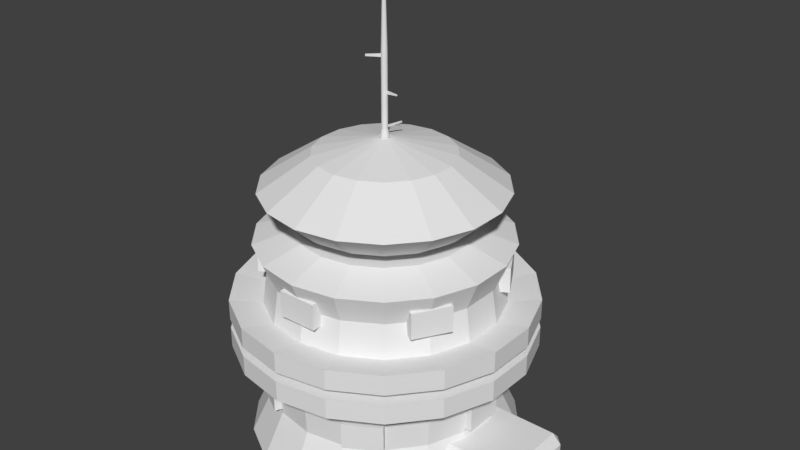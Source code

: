 # Source: base.blend  (saved by Blender 2.77.0; exported with 4.5.12 LTS)
import bpy
from mathutils import Matrix  # noqa: F401  (used for matrix-valued properties, if any)

bpy.ops.wm.read_factory_settings(use_empty=True)
scene = bpy.context.scene
scene.name = 'Scene'

# ---- collections
col_collection_1 = bpy.data.collections.new('Collection 1'); scene.collection.children.link(col_collection_1)

# ---- world
world_world = bpy.data.worlds.new('World'); scene.world = world_world
world_world.color = (0.05088, 0.05088, 0.05088)
world_world.use_sun_shadow = False
world_world.sun_shadow_jitter_overblur = 0.0
world_world.cycles.sampling_method = 'MANUAL'

# ---- meshes
me_cube_002 = bpy.data.meshes.new('Cube.002')
me_cube_002.from_pydata([(0.4663, 0.09853, 0.02368), (0.4663, 0.09853, 0.1055), (0.4663, -0.09853, 0.1055), (0.4663, -0.09853, 0.02368), (0.1058, -0.3355, 0.02368), (-0.01633, -0.3571, 0.02368), (-0.1384, -0.3355, 0.02368), (-0.2458, -0.2735, 0.02368), (-0.3255, -0.1785, 0.02368), (-0.368, -0.062, 0.02368), (-0.368, 0.062, 0.02368), (-0.3255, 0.1785, 0.02368), (-0.2458, 0.2735, 0.02368), (-0.1384, 0.3355, 0.02368), (-0.01633, 0.3571, 0.02368), (0.1058, 0.3355, 0.02368), (0.2132, 0.2735, 0.02368), (0.2929, 0.1785, 0.02368), (0.2933, 0.1773, 0.02368), (0.3134, 0.1223, 0.02368), (0.4426, 0.1223, 0.02368), (0.4426, -0.1223, 0.02368), (0.3134, -0.1223, 0.02368), (0.2933, -0.1773, 0.02368), (0.2929, -0.1785, 0.02368), (0.2132, -0.2735, 0.02368), (0.4426, 0.1223, 0.1055), (0.4426, 0.09853, 0.1292), (0.4426, -0.09853, 0.1292), (0.4426, -0.1223, 0.1055), (0.1773, -0.2308, 0.143), (0.08672, -0.2831, 0.143), (-0.01633, -0.3013, 0.143), (-0.1194, -0.2831, 0.143), (-0.21, -0.2308, 0.143), (-0.2773, -0.1507, 0.143), (-0.3131, -0.05232, 0.143), (-0.3131, 0.05232, 0.143), (-0.2773, 0.1507, 0.143), (-0.21, 0.2308, 0.143), (-0.1194, 0.2831, 0.143), (-0.01633, 0.3013, 0.143), (0.08672, 0.2831, 0.143), (0.1773, 0.2308, 0.143), (0.2446, 0.1507, 0.143), (0.2733, 0.1223, 0.1055), (0.2733, -0.1223, 0.1055), (0.2446, -0.1507, 0.143), (0.2703, 0.09853, 0.1292), (0.2867, 0.05344, 0.1292), (0.2867, -0.05344, 0.1292), (0.2703, -0.09853, 0.1292), (0.08765, -0.2833, 0.1532), (0.1832, -0.2378, 0.304), (0.1789, -0.235, 0.2214), (0.177, -0.2317, 0.1532), (0.08955, -0.2866, 0.2214), (0.08984, -0.2917, 0.304), (-0.01633, -0.3104, 0.304), (-0.1225, -0.2917, 0.304), (-0.1203, -0.2833, 0.1532), (-0.2159, -0.2378, 0.304), (-0.2852, -0.1552, 0.304), (-0.322, -0.05391, 0.304), (-0.3136, -0.05158, 0.1532), (-0.322, 0.05391, 0.304), (-0.2852, 0.1552, 0.304), (-0.2159, 0.2378, 0.304), (-0.2096, 0.2317, 0.1532), (-0.1225, 0.2917, 0.304), (-0.01633, 0.3104, 0.304), (0.08984, 0.2917, 0.304), (0.177, 0.2317, 0.1532), (0.1832, 0.2378, 0.304), (0.2525, 0.1552, 0.304), (0.2525, -0.1552, 0.304), (0.2804, 0.05232, 0.143), (0.2804, -0.05232, 0.143), (0.2375, -0.3025, 0.2898), (0.1187, -0.3711, 0.2898), (-0.01633, -0.3949, 0.2898), (-0.1514, -0.3711, 0.2898), (-0.1222, -0.2866, 0.2214), (-0.2096, -0.2317, 0.1532), (-0.2116, -0.235, 0.2214), (-0.2702, -0.3025, 0.2898), (-0.3583, -0.1974, 0.2898), (-0.4052, -0.06857, 0.2898), (-0.3174, -0.05158, 0.2214), (-0.3136, 0.05158, 0.1532), (-0.3174, 0.05158, 0.2214), (-0.4052, 0.06857, 0.2898), (-0.3583, 0.1974, 0.2898), (-0.2702, 0.3025, 0.2898), (-0.2116, 0.235, 0.2214), (-0.1203, 0.2833, 0.1532), (-0.1222, 0.2866, 0.2214), (-0.1514, 0.3711, 0.2898), (-0.01633, 0.3949, 0.2898), (0.1187, 0.3711, 0.2898), (0.08955, 0.2866, 0.2214), (0.1789, 0.235, 0.2214), (0.08765, 0.2833, 0.1532), (0.2375, 0.3025, 0.2898), (0.3256, 0.1974, 0.2898), (0.2894, 0.05391, 0.304), (0.2894, -0.05391, 0.304), (0.3256, -0.1974, 0.2898), (0.281, -0.05158, 0.1532), (0.2375, -0.3025, 0.3437), (0.1187, -0.3711, 0.3437), (-0.01633, -0.3949, 0.3437), (-0.1514, -0.3711, 0.3437), (-0.13, -0.3001, 0.1532), (-0.2194, -0.2485, 0.1532), (-0.13, -0.3001, 0.2214), (-0.2702, -0.3025, 0.3437), (-0.3583, -0.1974, 0.3437), (-0.4052, -0.06857, 0.3437), (-0.3331, -0.05158, 0.2214), (-0.3331, -0.05158, 0.1532), (-0.3331, 0.05158, 0.1532), (-0.4052, 0.06857, 0.3437), (-0.3583, 0.1974, 0.3437), (-0.2702, 0.3025, 0.3437), (-0.2194, 0.2485, 0.2214), (-0.2194, 0.2485, 0.1532), (-0.13, 0.3001, 0.1532), (-0.1514, 0.3711, 0.3437), (-0.01633, 0.3949, 0.3437), (0.1187, 0.3711, 0.3437), (0.1867, 0.2485, 0.1532), (0.1867, 0.2485, 0.2214), (0.09736, 0.3001, 0.1532), (0.3725, 0.06857, 0.2898), (0.2375, 0.3025, 0.3437), (0.3256, 0.1974, 0.3437), (0.2848, 0.05158, 0.2214), (0.2848, -0.05158, 0.2214), (0.3725, -0.06857, 0.2898), (0.3256, -0.1974, 0.3437), (0.281, 0.05158, 0.1532), (0.2132, -0.2735, 0.3449), (0.1058, -0.3355, 0.3449), (-0.01633, -0.3571, 0.3449), (-0.1385, -0.3355, 0.3449), (-0.2194, -0.2485, 0.2214), (-0.2458, -0.2735, 0.3449), (-0.3256, -0.1785, 0.3449), (-0.368, -0.062, 0.3449), (-0.3331, 0.05158, 0.2214), (-0.368, 0.062, 0.3449), (-0.3256, 0.1785, 0.3449), (-0.2458, 0.2735, 0.3449), (-0.13, 0.3001, 0.2214), (-0.1385, 0.3355, 0.3449), (-0.01633, 0.3571, 0.3449), (0.1058, 0.3355, 0.3449), (0.09736, 0.3001, 0.2214), (0.3725, 0.06857, 0.3437), (0.2132, 0.2735, 0.3449), (0.2929, 0.1785, 0.3449), (0.3725, -0.06857, 0.3437), (0.2929, -0.1785, 0.3449), (0.3004, 0.05158, 0.1532), (0.3004, -0.05158, 0.1532), (0.3004, -0.05158, 0.2214), (0.2132, -0.2735, 0.3682), (0.1058, -0.3355, 0.3682), (-0.01633, -0.3571, 0.3682), (-0.1385, -0.3355, 0.3682), (-0.2458, -0.2735, 0.3682), (-0.3256, -0.1785, 0.3682), (-0.368, -0.062, 0.3682), (-0.368, 0.062, 0.3682), (-0.3256, 0.1785, 0.3682), (-0.2458, 0.2735, 0.3682), (-0.1385, 0.3355, 0.3682), (-0.01633, 0.3571, 0.3682), (0.1058, 0.3355, 0.3682), (0.3353, 0.062, 0.3449), (0.2132, 0.2735, 0.3682), (0.2929, 0.1785, 0.3682), (0.3004, 0.05158, 0.2214), (0.3353, -0.062, 0.3449), (0.2929, -0.1785, 0.3682), (0.2375, -0.3025, 0.3694), (0.1187, -0.3711, 0.3694), (-0.01633, -0.3949, 0.3694), (-0.1514, -0.3711, 0.3694), (-0.2702, -0.3025, 0.3694), (-0.3583, -0.1974, 0.3694), (-0.4052, -0.06857, 0.3694), (-0.4052, 0.06857, 0.3694), (-0.3583, 0.1974, 0.3694), (-0.2702, 0.3025, 0.3694), (-0.1514, 0.3711, 0.3694), (-0.01633, 0.3949, 0.3694), (0.1187, 0.3711, 0.3694), (0.3353, 0.062, 0.3682), (0.2375, 0.3025, 0.3694), (0.3256, 0.1974, 0.3694), (0.3353, -0.062, 0.3682), (0.3256, -0.1974, 0.3694), (0.2375, -0.3025, 0.4234), (0.1187, -0.3711, 0.4234), (-0.01633, -0.3949, 0.4234), (-0.1514, -0.3711, 0.4234), (-0.2702, -0.3025, 0.4234), (-0.3583, -0.1974, 0.4234), (-0.4052, -0.06857, 0.4234), (-0.4052, 0.06857, 0.4234), (-0.3583, 0.1974, 0.4234), (-0.2702, 0.3025, 0.4234), (-0.1514, 0.3711, 0.4234), (-0.01633, 0.3949, 0.4234), (0.1187, 0.3711, 0.4234), (0.3725, 0.06857, 0.3694), (0.2375, 0.3025, 0.4234), (0.3256, 0.1974, 0.4234), (0.3725, -0.06857, 0.3694), (0.3256, -0.1974, 0.4234), (0.1832, -0.2378, 0.4091), (0.08984, -0.2917, 0.4091), (-0.01633, -0.3104, 0.4091), (-0.1225, -0.2917, 0.4091), (-0.2159, -0.2378, 0.4091), (-0.2852, -0.1552, 0.4091), (-0.322, -0.05391, 0.4091), (-0.322, 0.05391, 0.4091), (-0.2852, 0.1552, 0.4091), (-0.2159, 0.2378, 0.4091), (-0.1225, 0.2917, 0.4091), (-0.01633, 0.3104, 0.4091), (0.08984, 0.2917, 0.4091), (0.3725, 0.06857, 0.4234), (0.1832, 0.2378, 0.4091), (0.2525, 0.1552, 0.4091), (0.3725, -0.06857, 0.4234), (0.2525, -0.1552, 0.4091), (0.1747, -0.2276, 0.4965), (0.08529, -0.2792, 0.4965), (0.03525, -0.2927, 0.4659), (-0.06791, -0.2927, 0.4659), (-0.244, -0.191, 0.4659), (-0.2956, -0.1017, 0.4659), (-0.2956, 0.1017, 0.4659), (-0.244, 0.191, 0.4659), (-0.06791, 0.2927, 0.4659), (0.03525, 0.2927, 0.4659), (0.2894, 0.05391, 0.4091), (0.2114, 0.191, 0.4659), (0.2894, -0.05391, 0.4091), (0.2114, -0.191, 0.4659), (0.1959, -0.253, 0.5735), (0.09661, -0.3103, 0.5735), (-0.01633, -0.3018, 0.4659), (-0.118, -0.2792, 0.4965), (-0.2073, -0.2276, 0.4965), (-0.2777, -0.1509, 0.4659), (-0.3089, -0.05159, 0.4965), (-0.3089, 0.05159, 0.4965), (-0.2777, 0.1509, 0.4659), (-0.2073, 0.2276, 0.4965), (-0.118, 0.2792, 0.4965), (-0.01633, 0.3018, 0.4659), (0.08529, 0.2792, 0.4965), (0.1747, 0.2276, 0.4965), (0.2629, 0.1017, 0.4659), (0.245, 0.1509, 0.4659), (0.2629, -0.1017, 0.4659), (0.245, -0.1509, 0.4659), (0.2073, -0.1887, 0.4965), (0.2213, -0.1968, 0.5341), (0.132, -0.1767, 0.606), (0.06258, -0.2168, 0.606), (0.03525, -0.3042, 0.5341), (0.03525, -0.288, 0.4965), (-0.06791, -0.3167, 0.4659), (0.03525, -0.3167, 0.4659), (-0.1293, -0.3103, 0.5735), (-0.2286, -0.253, 0.5735), (-0.06791, -0.288, 0.4965), (-0.3164, -0.1137, 0.4659), (-0.2648, -0.203, 0.4659), (-0.24, -0.1887, 0.4965), (-0.3415, -0.05734, 0.5735), (-0.3415, 0.05734, 0.5735), (-0.2916, -0.09934, 0.4965), (-0.2648, 0.203, 0.4659), (-0.3164, 0.1137, 0.4659), (-0.2916, 0.09934, 0.4965), (-0.2286, 0.253, 0.5735), (-0.1293, 0.3103, 0.5735), (-0.24, 0.1887, 0.4965), (-0.06791, 0.3167, 0.4659), (0.03525, 0.3167, 0.4659), (-0.06791, 0.288, 0.4965), (0.09661, 0.3103, 0.5735), (0.1959, 0.253, 0.5735), (0.03525, 0.288, 0.4965), (0.2763, 0.05159, 0.4965), (0.2763, -0.05159, 0.4965), (0.2322, 0.203, 0.4659), (0.2837, 0.1137, 0.4659), (0.2073, 0.1887, 0.4965), (0.2837, -0.1137, 0.4659), (0.2322, -0.203, 0.4659), (0.2697, -0.1651, 0.5735), (-0.01633, -0.3302, 0.5735), (-0.01633, -0.2307, 0.606), (0.1835, -0.1154, 0.606), (0.03286, -0.05863, 0.5874), (0.009846, -0.07192, 0.5874), (0.03525, -0.3167, 0.5341), (-0.06791, -0.3167, 0.5341), (-0.06791, -0.3042, 0.5341), (-0.09523, -0.2168, 0.606), (-0.1646, -0.1767, 0.606), (-0.254, -0.1968, 0.5341), (-0.2648, -0.203, 0.5341), (-0.3164, -0.1137, 0.5341), (-0.3056, -0.1074, 0.5341), (-0.2435, -0.04006, 0.606), (-0.2435, 0.04006, 0.606), (-0.3056, 0.1074, 0.5341), (-0.3164, 0.1137, 0.5341), (-0.2648, 0.203, 0.5341), (-0.254, 0.1968, 0.5341), (-0.1646, 0.1767, 0.606), (-0.09523, 0.2168, 0.606), (-0.06791, 0.3042, 0.5341), (-0.06791, 0.3167, 0.5341), (0.03525, 0.3167, 0.5341), (0.03525, 0.3042, 0.5341), (0.06258, 0.2168, 0.606), (0.132, 0.1767, 0.606), (0.2213, 0.1968, 0.5341), (0.3089, 0.05734, 0.5735), (0.3089, -0.05734, 0.5735), (0.2589, 0.09934, 0.4965), (0.2322, 0.203, 0.5341), (0.2837, 0.1137, 0.5341), (0.2589, -0.09934, 0.4965), (0.2837, -0.1137, 0.5341), (0.2322, -0.203, 0.5341), (0.255, -0.1566, 0.5341), (-0.01633, -0.07653, 0.5874), (0.2109, -0.04006, 0.606), (0.04995, -0.03827, 0.5874), (0.009846, 0.07191, 0.5874), (-0.01633, 0.07653, 0.5874), (-0.0425, 0.07191, 0.5874), (-0.06552, 0.05863, 0.5874), (-0.08261, 0.03827, 0.5874), (-0.0917, 0.01329, 0.5874), (-0.0917, -0.01329, 0.5874), (-0.08261, -0.03827, 0.5874), (-0.06552, -0.05863, 0.5874), (-0.0425, -0.07192, 0.5874), (0.05904, -0.01329, 0.5874), (0.05904, 0.01329, 0.5874), (0.04995, 0.03827, 0.5874), (0.03286, 0.05863, 0.5874), (-0.01633, -0.3133, 0.5341), (-0.3023, -0.1651, 0.5735), (-0.2161, -0.1154, 0.606), (-0.2876, -0.1566, 0.5341), (-0.3023, 0.1651, 0.5735), (-0.2161, 0.1154, 0.606), (-0.2876, 0.1566, 0.5341), (-0.01633, 0.3302, 0.5735), (-0.01633, 0.2307, 0.606), (-0.01633, 0.3133, 0.5341), (0.2697, 0.1651, 0.5735), (0.1835, 0.1154, 0.606), (0.2729, 0.1074, 0.5341), (0.2109, 0.04006, 0.606), (0.2729, -0.1074, 0.5341), (0.255, 0.1566, 0.5341), (0.09736, -0.3001, 0.1532), (0.09736, -0.3001, 0.2214), (0.1867, -0.2485, 0.1532), (0.1867, -0.2485, 0.2214), (0.03286, -0.05863, 0.6296), (0.009846, -0.07192, 0.6296), (0.04995, -0.03827, 0.6296), (-0.0425, 0.07191, 0.6296), (-0.06552, 0.05863, 0.6296), (-0.0917, 0.01329, 0.6296), (-0.0917, -0.01329, 0.6296), (-0.06552, -0.05863, 0.6296), (-0.0425, -0.07192, 0.6296), (-0.01633, -0.07653, 0.6296), (0.03286, 0.05863, 0.6296), (0.009846, 0.07191, 0.6296), (0.05904, -0.01329, 0.6296), (-0.01633, 0.07653, 0.6296), (-0.08261, 0.03827, 0.6296), (-0.08261, -0.03827, 0.6296), (0.05904, 0.01329, 0.6296), (0.04995, 0.03827, 0.6296), (0.1244, -0.1678, 0.6296), (0.05857, -0.2058, 0.6296), (0.1733, -0.1095, 0.6296), (-0.09123, 0.2058, 0.6296), (-0.1571, 0.1678, 0.6296), (-0.232, 0.03803, 0.6296), (-0.232, -0.03803, 0.6296), (-0.1571, -0.1678, 0.6296), (-0.09123, -0.2058, 0.6296), (-0.01633, -0.219, 0.6296), (0.1244, 0.1678, 0.6296), (0.05857, 0.2058, 0.6296), (0.1993, -0.03803, 0.6296), (-0.01633, 0.219, 0.6296), (-0.206, 0.1095, 0.6296), (-0.206, -0.1095, 0.6296), (0.1993, 0.03803, 0.6296), (0.1733, 0.1095, 0.6296), (0.1444, -0.1915, 0.6513), (0.06917, -0.2349, 0.6513), (0.2002, -0.125, 0.6513), (-0.1018, 0.2349, 0.6513), (-0.177, 0.1915, 0.6513), (-0.2625, 0.04341, 0.6513), (-0.2625, -0.04341, 0.6513), (-0.177, -0.1915, 0.6513), (-0.1018, -0.2349, 0.6513), (-0.01633, -0.25, 0.6513), (0.1444, 0.1915, 0.6513), (0.06917, 0.2349, 0.6513), (0.2299, -0.04341, 0.6513), (-0.01633, 0.25, 0.6513), (-0.2328, 0.125, 0.6513), (-0.2328, -0.125, 0.6513), (0.2299, 0.04341, 0.6513), (0.2002, 0.125, 0.6513), (0.1843, -0.2392, 0.7086), (0.09045, -0.2934, 0.7086), (0.254, -0.1561, 0.7086), (-0.1231, 0.2934, 0.7086), (-0.217, 0.2392, 0.7086), (-0.3238, 0.05421, 0.7086), (-0.3238, -0.05421, 0.7086), (-0.217, -0.2392, 0.7086), (-0.1231, -0.2934, 0.7086), (-0.01633, -0.3122, 0.7086), (0.1843, 0.2392, 0.7086), (0.09045, 0.2934, 0.7086), (0.2911, -0.05421, 0.7086), (-0.01633, 0.3122, 0.7086), (-0.2867, 0.1561, 0.7086), (-0.2867, -0.1561, 0.7086), (0.2911, 0.05421, 0.7086), (0.254, 0.1561, 0.7086), (0.0987, -0.1371, 0.796), (0.04488, -0.1682, 0.796), (0.1387, -0.08948, 0.796), (-0.07754, 0.1682, 0.796), (-0.1314, 0.1371, 0.796), (-0.1926, 0.03108, 0.796), (-0.1926, -0.03108, 0.796), (-0.1314, -0.1371, 0.796), (-0.07754, -0.1682, 0.796), (-0.01633, -0.179, 0.796), (0.0987, 0.1371, 0.796), (0.04488, 0.1682, 0.796), (0.1599, -0.03108, 0.796), (-0.01633, 0.179, 0.796), (-0.1713, 0.08948, 0.796), (-0.1713, -0.08948, 0.796), (0.1599, 0.03108, 0.796), (0.1387, 0.08948, 0.796), (-0.005842, -0.0125, 0.8332), (-0.01075, -0.01533, 0.8332), (-0.0022, -0.008158, 0.8332), (-0.02191, 0.01533, 0.8332), (-0.02682, 0.0125, 0.8332), (-0.0324, 0.002833, 0.8332), (-0.0324, -0.002833, 0.8332), (-0.02682, -0.0125, 0.8332), (-0.02191, -0.01533, 0.8332), (-0.01633, -0.01632, 0.8332), (-0.005842, 0.0125, 0.8332), (-0.01075, 0.01533, 0.8332), (-0.0002618, -0.002833, 0.8332), (-0.01633, 0.01632, 0.8332), (-0.03046, 0.008158, 0.8332), (-0.03046, -0.008158, 0.8332), (-0.0002618, 0.002833, 0.8332), (-0.0022, 0.008158, 0.8332), (-0.01123, -0.006073, 1.041), (-0.01362, -0.00745, 1.041), (-0.009462, -0.003964, 1.041), (-0.01904, 0.00745, 1.041), (-0.02142, 0.006073, 1.041), (-0.02413, 0.001377, 1.041), (-0.02413, -0.001377, 1.041), (-0.02142, -0.006073, 1.041), (-0.01904, -0.00745, 1.041), (-0.01633, -0.007928, 1.041), (-0.01123, 0.006073, 1.041), (-0.01362, 0.00745, 1.041), (-0.00852, -0.001377, 1.041), (-0.01633, 0.007928, 1.041), (-0.02319, 0.003964, 1.041), (-0.02319, -0.003964, 1.041), (-0.00852, 0.001377, 1.041), (-0.009462, 0.003964, 1.041), (-0.01904, 0.00745, 0.9495), (-0.02142, 0.006073, 0.9495), (-0.01633, 0.007928, 0.9495), (-0.009462, 0.003964, 0.9495), (-0.009462, -0.003964, 0.9495), (-0.00852, -0.001377, 0.9495), (-0.00852, 0.001377, 0.9495), (-0.01123, -0.006073, 0.9495), (-0.01123, 0.006073, 0.9495), (-0.01362, 0.00745, 0.9495), (-0.02414, -0.001377, 0.9495), (-0.02319, -0.003964, 0.9495), (-0.01633, -0.007928, 0.9495), (-0.01362, -0.00745, 0.9495), (-0.02319, 0.003964, 0.9495), (-0.02414, 0.001377, 0.9495), (-0.02142, -0.006073, 0.9495), (-0.01904, -0.00745, 0.9495), (-0.01353, -0.003328, 1.197), (-0.01526, -0.001267, 1.202), (-0.01576, -0.001554, 1.202), (-0.01484, -0.004082, 1.197), (-0.01257, -0.002172, 1.197), (-0.01489, -0.0008268, 1.202), (-0.01689, 0.001554, 1.202), (-0.01781, 0.004082, 1.197), (-0.01912, 0.003328, 1.197), (-0.01739, 0.001267, 1.202), (-0.01796, 0.0002871, 1.202), (-0.02061, 0.0007543, 1.197), (-0.02061, -0.0007545, 1.197), (-0.01796, -0.0002872, 1.202), (-0.01739, -0.001267, 1.202), (-0.01912, -0.003328, 1.197), (-0.01781, -0.004082, 1.197), (-0.01689, -0.001554, 1.202), (-0.01633, -0.001654, 1.202), (-0.01633, -0.004344, 1.197), (-0.01526, 0.001267, 1.202), (-0.01353, 0.003328, 1.197), (-0.01484, 0.004082, 1.197), (-0.01576, 0.001554, 1.202), (-0.01205, -0.0007545, 1.197), (-0.0147, -0.0002872, 1.202), (-0.01633, 0.004344, 1.197), (-0.01633, 0.001653, 1.202), (-0.02009, 0.002172, 1.197), (-0.01776, 0.0008267, 1.202), (-0.02009, -0.002172, 1.197), (-0.01776, -0.0008269, 1.202), (-0.01205, 0.0007543, 1.197), (-0.0147, 0.0002871, 1.202), (-0.01257, 0.002172, 1.197), (-0.01489, 0.0008267, 1.202), (-0.02142, -0.006073, 0.9412), (-0.02319, 0.003964, 0.9412), (-0.01633, -0.007928, 0.9412), (-0.02414, -0.001377, 0.9412), (-0.01123, 0.006073, 0.9412), (-0.00852, -0.001377, 0.9412), (-0.009462, -0.003964, 0.9412), (-0.01904, 0.00745, 0.9412), (-0.01633, 0.007928, 0.9412), (-0.02414, 0.001377, 0.9412), (-0.00852, 0.001377, 0.9412), (-0.01362, 0.00745, 0.9412), (-0.01123, -0.006073, 0.9412), (-0.02142, 0.006073, 0.9412), (-0.009462, 0.003964, 0.9412), (-0.02319, -0.003964, 0.9412), (-0.01904, -0.00745, 0.9412), (-0.01362, -0.00745, 0.9412), (-0.02142, -0.006073, 0.8606), (-0.02142, -0.006073, 0.8548), (-0.02319, 0.003964, 0.8606), (-0.02319, 0.003964, 0.8548), (-0.01633, -0.007928, 0.8606), (-0.01633, -0.007928, 0.8548), (-0.02414, -0.001377, 0.8606), (-0.02414, -0.001377, 0.8548), (-0.01123, 0.006073, 0.8606), (-0.01123, 0.006073, 0.8548), (-0.008521, -0.001377, 0.8606), (-0.008521, -0.001377, 0.8548), (-0.009462, -0.003964, 0.8606), (-0.009463, -0.003964, 0.8548), (-0.01904, 0.00745, 0.8606), (-0.01904, 0.00745, 0.8548), (-0.01633, 0.007928, 0.8548), (-0.01633, 0.007928, 0.8606), (-0.02414, 0.001377, 0.8548), (-0.02414, 0.001377, 0.8606), (-0.008521, 0.001377, 0.8548), (-0.008521, 0.001377, 0.8606), (-0.01362, 0.00745, 0.8548), (-0.01362, 0.00745, 0.8606), (-0.01123, -0.006073, 0.8548), (-0.01123, -0.006073, 0.8606), (-0.02142, 0.006073, 0.8548), (-0.02142, 0.006073, 0.8606), (-0.009463, 0.003964, 0.8548), (-0.009462, 0.003964, 0.8606), (-0.02319, -0.003964, 0.8548), (-0.02319, -0.003964, 0.8606), (-0.01904, -0.00745, 0.8548), (-0.01904, -0.00745, 0.8606), (-0.01362, -0.00745, 0.8548), (-0.01362, -0.00745, 0.8606), (-0.008695, 0.05215, 0.8561), (-0.008695, 0.05215, 0.8594), (-0.005665, 0.05162, 0.8561), (-0.005665, 0.05162, 0.8594), (0.02177, 0.001131, 0.947), (0.02177, -0.001131, 0.947), (0.02177, 0.001131, 0.9436), (0.02177, -0.001131, 0.9436), (-0.01904, -0.00745, 1.03), (-0.01904, -0.00745, 1.038), (-0.02414, 0.001377, 1.03), (-0.02413, 0.001377, 1.038), (-0.01362, -0.00745, 1.03), (-0.01362, -0.00745, 1.038), (-0.02319, -0.003964, 1.03), (-0.02319, -0.003964, 1.038), (-0.01362, 0.00745, 1.03), (-0.01362, 0.00745, 1.038), (-0.01123, -0.006073, 1.03), (-0.01123, -0.006073, 1.038), (-0.00852, 0.001377, 1.03), (-0.00852, 0.001377, 1.038), (-0.009462, 0.003964, 1.03), (-0.009462, 0.003964, 1.038), (-0.01633, 0.007928, 1.03), (-0.01633, 0.007928, 1.038), (-0.02142, 0.006073, 1.03), (-0.02142, 0.006073, 1.038), (-0.00852, -0.001377, 1.038), (-0.00852, -0.001377, 1.03), (-0.01123, 0.006073, 1.038), (-0.01123, 0.006073, 1.03), (-0.01904, 0.00745, 1.038), (-0.01904, 0.00745, 1.03), (-0.02413, -0.001377, 1.038), (-0.02414, -0.001377, 1.03), (-0.009462, -0.003964, 1.038), (-0.009462, -0.003964, 1.03), (-0.02319, 0.003964, 1.038), (-0.02319, 0.003964, 1.03), (-0.02142, -0.006073, 1.038), (-0.02142, -0.006073, 1.03), (-0.01633, -0.007928, 1.038), (-0.01633, -0.007928, 1.03), (-0.05059, -0.02695, 1.032), (-0.05059, -0.02695, 1.037), (-0.04882, -0.02907, 1.037), (-0.04882, -0.02907, 1.032), (-0.02487, -0.01018, 0.8285), (-0.02784, 0.006646, 0.8285), (-0.01633, -0.01329, 0.8285), (-0.02942, -0.002308, 0.8285), (-0.007785, 0.01018, 0.8285), (-0.003239, -0.002308, 0.8285), (-0.004818, -0.006646, 0.8285), (-0.02088, 0.01249, 0.8285), (-0.01633, 0.01329, 0.8285), (-0.02942, 0.002308, 0.8285), (-0.003239, 0.002308, 0.8285), (-0.01178, 0.01249, 0.8285), (-0.007785, -0.01018, 0.8285), (-0.02487, 0.01018, 0.8285), (-0.004818, 0.006646, 0.8285), (-0.02784, -0.006646, 0.8285), (-0.02088, -0.01249, 0.8285), (-0.01178, -0.01249, 0.8285)], [], [(0, 1, 2, 3), (4, 5, 6, 7, 8, 9, 10, 11, 12, 13, 14, 15, 16, 17, 18, 19, 20, 0, 3, 21, 22, 23, 24, 25), (20, 26, 1, 0), (27, 28, 2, 1), (3, 2, 29, 21), (25, 30, 31, 4), (4, 31, 32, 5), (5, 32, 33, 6), (6, 33, 34, 7), (7, 34, 35, 8), (8, 35, 36, 9), (9, 36, 37, 10), (10, 37, 38, 11), (11, 38, 39, 12), (12, 39, 40, 13), (13, 40, 41, 14), (14, 41, 42, 15), (15, 42, 43, 16), (16, 43, 44, 17), (18, 17, 44, 76, 49, 48, 45), (18, 45, 19), (19, 45, 26, 20), (21, 29, 46, 22), (22, 46, 23), (23, 46, 51, 50, 77, 47, 24), (24, 47, 30, 25), (27, 1, 26), (28, 27, 48, 49, 50, 51), (28, 29, 2), (52, 31, 30, 53, 54, 55), (56, 54, 53, 57, 31, 52), (31, 57, 58, 32), (32, 58, 59, 33), (33, 60, 83, 84, 61, 34), (34, 61, 62, 35), (35, 62, 63, 36), (88, 64, 89, 90, 37, 36), (37, 65, 66, 38), (38, 66, 67, 39), (94, 68, 95, 40, 39, 67), (40, 69, 70, 41), (41, 70, 71, 42), (43, 42, 102, 72, 101, 73), (43, 73, 74, 44), (48, 27, 26, 45), (46, 29, 28, 51), (47, 75, 53, 30), (49, 76, 77, 50), (57, 53, 78, 79), (58, 57, 79, 80), (59, 58, 80, 81), (33, 59, 61, 84, 82, 60), (62, 61, 85, 86), (63, 62, 86, 87), (63, 65, 37, 90, 88, 36), (66, 65, 91, 92), (67, 66, 92, 93), (69, 40, 95, 96, 94, 67), (70, 69, 97, 98), (71, 70, 98, 99), (42, 71, 73, 101, 100, 102), (74, 73, 103, 104), (44, 74, 105, 76), (77, 106, 75, 47), (53, 75, 107, 78), (77, 76, 105, 137, 141, 108), (78, 109, 110, 79), (79, 110, 111, 80), (61, 59, 81, 85), (80, 111, 112, 81), (60, 113, 114, 83), (82, 115, 113, 60), (85, 116, 117, 86), (65, 63, 87, 91), (86, 117, 118, 87), (88, 119, 120, 64), (64, 120, 121, 89), (91, 122, 123, 92), (69, 67, 93, 97), (92, 123, 124, 93), (94, 125, 126, 68), (68, 126, 127, 95), (97, 128, 129, 98), (73, 71, 99, 103), (98, 129, 130, 99), (72, 131, 132, 101), (102, 133, 131, 72), (105, 74, 104, 134), (103, 135, 136, 104), (106, 77, 108, 138, 137, 105), (75, 106, 139, 107), (107, 140, 109, 78), (110, 109, 142, 143), (111, 110, 143, 144), (81, 112, 116, 85), (112, 111, 144, 145), (83, 114, 146, 84), (115, 146, 114, 113), (84, 146, 115, 82), (117, 116, 147, 148), (87, 118, 122, 91), (118, 117, 148, 149), (90, 150, 119, 88), (119, 150, 121, 120), (89, 121, 150, 90), (123, 122, 151, 152), (93, 124, 128, 97), (124, 123, 152, 153), (96, 154, 125, 94), (125, 154, 127, 126), (95, 127, 154, 96), (129, 128, 155, 156), (99, 130, 135, 103), (130, 129, 156, 157), (100, 158, 133, 102), (101, 132, 158, 100), (158, 132, 131, 133), (106, 105, 134, 139), (104, 136, 159, 134), (136, 135, 160, 161), (139, 162, 140, 107), (109, 140, 163, 142), (141, 164, 165, 108), (108, 165, 166, 138), (142, 167, 168, 143), (143, 168, 169, 144), (116, 112, 145, 147), (144, 169, 170, 145), (147, 171, 172, 148), (122, 118, 149, 151), (148, 172, 173, 149), (151, 174, 175, 152), (128, 124, 153, 155), (152, 175, 176, 153), (155, 177, 178, 156), (135, 130, 157, 160), (156, 178, 179, 157), (134, 159, 162, 139), (159, 136, 161, 180), (160, 181, 182, 161), (138, 166, 183, 137), (137, 183, 164, 141), (140, 162, 184, 163), (163, 185, 167, 142), (183, 166, 165, 164), (186, 187, 168, 167), (187, 188, 169, 168), (145, 170, 171, 147), (188, 189, 170, 169), (190, 191, 172, 171), (149, 173, 174, 151), (191, 192, 173, 172), (193, 194, 175, 174), (153, 176, 177, 155), (194, 195, 176, 175), (196, 197, 178, 177), (157, 179, 181, 160), (197, 198, 179, 178), (162, 159, 180, 184), (161, 182, 199, 180), (200, 201, 182, 181), (184, 202, 185, 163), (203, 186, 167, 185), (186, 204, 205, 187), (187, 205, 206, 188), (189, 190, 171, 170), (188, 206, 207, 189), (190, 208, 209, 191), (192, 193, 174, 173), (191, 209, 210, 192), (193, 211, 212, 194), (195, 196, 177, 176), (194, 212, 213, 195), (196, 214, 215, 197), (198, 200, 181, 179), (197, 215, 216, 198), (180, 199, 202, 184), (201, 217, 199, 182), (200, 218, 219, 201), (220, 203, 185, 202), (203, 221, 204, 186), (222, 223, 205, 204), (223, 224, 206, 205), (189, 207, 208, 190), (224, 225, 207, 206), (226, 227, 209, 208), (192, 210, 211, 193), (227, 228, 210, 209), (229, 230, 212, 211), (195, 213, 214, 196), (230, 231, 213, 212), (232, 233, 215, 214), (198, 216, 218, 200), (233, 234, 216, 215), (217, 220, 202, 199), (201, 219, 235, 217), (236, 237, 219, 218), (220, 238, 221, 203), (239, 222, 204, 221), (222, 240, 241, 223), (224, 223, 241, 277, 242, 256), (225, 226, 208, 207), (256, 243, 282, 257, 225, 224), (226, 258, 285, 244, 259, 227), (228, 229, 211, 210), (259, 245, 288, 260, 228, 227), (229, 261, 291, 246, 262, 230), (231, 232, 214, 213), (262, 247, 294, 263, 231, 230), (232, 264, 297, 248, 265, 233), (234, 236, 218, 216), (265, 249, 300, 266, 234, 233), (217, 235, 238, 220), (237, 250, 235, 219), (237, 236, 267, 305, 251, 269), (252, 239, 221, 238), (271, 253, 272, 240, 222, 239), (240, 254, 255, 241), (225, 257, 258, 226), (228, 260, 261, 229), (231, 263, 264, 232), (234, 266, 267, 236), (250, 252, 238, 235), (250, 237, 269, 268, 340, 301), (239, 252, 302, 343, 270, 271), (272, 273, 346, 308, 254, 240), (255, 254, 274, 275), (364, 276, 277, 241, 255, 309), (278, 243, 256, 242, 279), (257, 280, 281, 258), (283, 245, 259, 244, 284), (260, 286, 287, 261), (289, 247, 262, 246, 290), (263, 292, 293, 264), (248, 295, 296, 249, 265), (266, 298, 299, 267), (250, 301, 302, 252), (251, 303, 304, 268, 269), (270, 306, 307, 253, 271), (253, 307, 345, 273, 272), (309, 255, 275, 310), (254, 308, 311, 274), (275, 274, 312, 313), (276, 314, 279, 242, 277), (314, 315, 278, 279), (315, 316, 282, 243, 278), (281, 280, 317, 318), (320, 321, 283, 284), (245, 283, 321, 322, 288), (244, 285, 319, 320, 284), (258, 281, 365, 367, 319, 285), (287, 286, 323, 324), (370, 325, 291, 261, 287, 368), (288, 322, 367, 365, 286, 260), (326, 327, 289, 290), (247, 289, 327, 328, 294), (293, 292, 329, 330), (373, 331, 297, 264, 293, 371), (331, 332, 295, 248, 297), (332, 333, 296, 295), (333, 334, 300, 249, 296), (298, 266, 300, 334, 373, 371), (299, 298, 335, 336), (301, 338, 339, 302), (251, 305, 337, 341, 303), (341, 342, 304, 303), (268, 304, 342, 376, 340), (344, 345, 307, 306), (280, 309, 310, 317), (310, 275, 313, 347), (308, 339, 348, 311), (274, 311, 349, 312), (313, 312, 384, 385), (314, 276, 364, 316, 315), (365, 281, 318, 366), (318, 317, 359, 358), (320, 319, 367, 322, 321), (368, 287, 324, 369), (286, 365, 366, 323), (324, 323, 356, 355), (326, 325, 370, 328, 327), (325, 326, 290, 246, 291), (371, 293, 330, 372), (292, 368, 369, 329), (330, 329, 353, 352), (334, 333, 332, 331, 373), (374, 299, 336, 375), (298, 371, 372, 335), (336, 335, 350, 363), (339, 338, 377, 348), (376, 342, 341, 337, 379), (339, 308, 346, 378, 343, 302), (344, 306, 270, 343, 378), (273, 345, 344, 378, 346), (317, 310, 347, 359), (311, 348, 360, 349), (335, 372, 351, 350), (372, 330, 352, 351), (329, 369, 354, 353), (369, 324, 355, 354), (323, 366, 357, 356), (366, 318, 358, 357), (348, 377, 361, 360), (377, 375, 362, 361), (375, 336, 363, 362), (364, 309, 280, 257, 282, 316), (370, 368, 292, 263, 294, 328), (338, 374, 375, 377), (379, 337, 305, 267, 299, 374), (340, 376, 379, 374, 338, 301), (52, 380, 381, 56), (55, 382, 380, 52), (383, 381, 380, 382), (56, 381, 383, 54), (54, 383, 382, 55), (393, 385, 403, 411), (358, 359, 392, 391), (356, 357, 399, 390), (347, 313, 385, 393), (353, 354, 398, 388), (360, 361, 400, 396), (359, 347, 393, 392), (363, 350, 395, 394), (350, 351, 397, 395), (361, 362, 401, 400), (312, 349, 386, 384), (357, 358, 391, 399), (354, 355, 389, 398), (352, 353, 388, 387), (349, 360, 396, 386), (362, 363, 394, 401), (355, 356, 390, 389), (351, 352, 387, 397), (403, 402, 420, 421), (390, 399, 417, 408), (394, 395, 413, 412), (399, 391, 409, 417), (392, 393, 411, 410), (385, 384, 402, 403), (396, 400, 418, 414), (386, 396, 414, 404), (384, 386, 404, 402), (400, 401, 419, 418), (395, 397, 415, 413), (387, 388, 406, 405), (401, 394, 412, 419), (397, 387, 405, 415), (389, 390, 408, 407), (388, 398, 416, 406), (391, 392, 410, 409), (398, 389, 407, 416), (420, 422, 440, 438), (414, 418, 436, 432), (404, 414, 432, 422), (402, 404, 422, 420), (418, 419, 437, 436), (413, 415, 433, 431), (405, 406, 424, 423), (419, 412, 430, 437), (415, 405, 423, 433), (407, 408, 426, 425), (406, 416, 434, 424), (409, 410, 428, 427), (416, 407, 425, 434), (411, 403, 421, 429), (408, 417, 435, 426), (412, 413, 431, 430), (417, 409, 427, 435), (410, 411, 429, 428), (441, 442, 460, 459), (436, 437, 455, 454), (431, 433, 451, 449), (423, 424, 442, 441), (437, 430, 448, 455), (433, 423, 441, 451), (425, 426, 444, 443), (424, 434, 452, 442), (427, 428, 446, 445), (434, 425, 443, 452), (429, 421, 439, 447), (426, 435, 453, 444), (430, 431, 449, 448), (435, 427, 445, 453), (428, 429, 447, 446), (421, 420, 438, 439), (432, 436, 454, 450), (422, 432, 450, 440), (461, 462, 480, 479), (455, 448, 466, 473), (451, 441, 459, 469), (443, 444, 462, 461), (442, 452, 470, 460), (445, 446, 464, 463), (452, 443, 461, 470), (447, 439, 457, 465), (444, 453, 471, 462), (448, 449, 467, 466), (453, 445, 463, 471), (446, 447, 465, 464), (439, 438, 456, 457), (450, 454, 472, 468), (440, 450, 468, 458), (438, 440, 458, 456), (454, 455, 473, 472), (449, 451, 469, 467), (658, 627, 500, 499), (460, 470, 488, 478), (463, 464, 482, 481), (470, 461, 479, 488), (465, 457, 475, 483), (462, 471, 489, 480), (466, 467, 485, 484), (471, 463, 481, 489), (464, 465, 483, 482), (457, 456, 474, 475), (468, 472, 490, 486), (458, 468, 486, 476), (456, 458, 476, 474), (472, 473, 491, 490), (467, 469, 487, 485), (459, 460, 478, 477), (473, 466, 484, 491), (469, 459, 477, 487), (494, 504, 552, 532), (656, 629, 497, 506), (660, 631, 493, 501), (652, 633, 507, 498), (648, 635, 503, 502), (633, 658, 499, 507), (627, 660, 501, 500), (631, 637, 492, 493), (646, 639, 508, 504), (654, 646, 504, 494), (637, 654, 494, 492), (639, 641, 509, 508), (635, 643, 505, 503), (650, 645, 496, 495), (641, 648, 502, 509), (643, 650, 495, 505), (629, 652, 498, 497), (645, 656, 506, 496), (492, 494, 532, 528), (507, 499, 543, 558), (503, 505, 554, 550), (499, 500, 544, 543), (509, 502, 549, 562), (551, 555, 534, 537, 557, 538, 541, 559, 542, 545, 546, 530, 529, 533, 553, 561, 563, 548), (508, 509, 562, 560), (505, 495, 535, 554), (501, 493, 531, 547), (577, 565, 524, 511), (504, 508, 560, 552), (496, 506, 556, 536), (502, 503, 550, 549), (495, 496, 536, 535), (498, 507, 558, 540), (506, 497, 539, 556), (500, 501, 547, 544), (497, 498, 540, 539), (529, 530, 531, 528), (533, 529, 528, 532), (535, 536, 537, 534), (539, 540, 541, 538), (543, 544, 545, 542), (547, 531, 530, 546), (549, 550, 551, 548), (546, 545, 544, 547), (553, 533, 532, 552), (555, 551, 550, 554), (534, 555, 554, 535), (557, 537, 536, 556), (538, 557, 556, 539), (559, 541, 540, 558), (542, 559, 558, 543), (561, 553, 552, 560), (563, 561, 560, 562), (548, 563, 562, 549), (493, 492, 528, 531), (573, 567, 520, 525), (572, 571, 510, 512), (578, 568, 518, 513), (571, 577, 511, 510), (575, 572, 512, 519), (574, 578, 513, 516), (576, 570, 514, 517), (570, 569, 515, 514), (569, 574, 624, 625), (581, 576, 517, 523), (580, 566, 522, 527), (579, 564, 526, 521), (568, 575, 519, 518), (567, 579, 521, 520), (566, 581, 523, 522), (565, 573, 525, 524), (564, 580, 527, 526), (582, 615, 580, 564), (584, 601, 573, 565), (586, 617, 581, 566), (588, 613, 579, 567), (590, 605, 575, 568), (613, 582, 564, 579), (615, 586, 566, 580), (617, 607, 576, 581), (592, 603, 574, 569), (594, 592, 569, 570), (607, 594, 570, 576), (603, 611, 578, 574), (605, 599, 572, 575), (596, 609, 577, 571), (611, 590, 568, 578), (599, 596, 571, 572), (601, 588, 567, 573), (609, 584, 565, 577), (679, 667, 585, 608), (608, 585, 584, 609), (675, 669, 589, 600), (600, 589, 588, 601), (674, 673, 597, 598), (598, 597, 596, 599), (680, 670, 591, 610), (610, 591, 590, 611), (673, 679, 608, 597), (597, 608, 609, 596), (677, 674, 598, 604), (605, 604, 620, 621), (676, 680, 610, 602), (602, 610, 611, 603), (678, 672, 595, 606), (606, 595, 594, 607), (672, 671, 593, 595), (595, 593, 592, 594), (671, 676, 602, 593), (593, 602, 603, 592), (683, 678, 606, 616), (616, 606, 607, 617), (682, 668, 587, 614), (614, 587, 586, 615), (681, 666, 583, 612), (612, 583, 582, 613), (670, 677, 604, 591), (591, 604, 605, 590), (669, 681, 612, 589), (589, 612, 613, 588), (668, 683, 616, 587), (587, 616, 617, 586), (667, 675, 600, 585), (585, 600, 601, 584), (666, 682, 614, 583), (583, 614, 615, 582), (620, 618, 619, 621), (598, 599, 619, 618), (604, 598, 618, 620), (599, 605, 621, 619), (625, 624, 622, 623), (515, 569, 625, 623), (516, 515, 623, 622), (574, 516, 622, 624), (511, 524, 657, 644), (644, 657, 656, 645), (525, 520, 653, 628), (628, 653, 652, 629), (512, 510, 651, 642), (642, 651, 650, 643), (513, 518, 649, 640), (640, 649, 648, 641), (510, 511, 644, 651), (651, 644, 645, 650), (519, 512, 642, 634), (634, 642, 643, 635), (516, 513, 640, 638), (638, 640, 641, 639), (517, 514, 655, 636), (636, 655, 654, 637), (514, 515, 647, 655), (655, 647, 646, 654), (515, 516, 638, 647), (647, 638, 639, 646), (523, 517, 636, 630), (630, 636, 637, 631), (527, 522, 661, 626), (626, 661, 660, 627), (521, 526, 659, 632), (658, 633, 663, 664), (518, 519, 634, 649), (649, 634, 635, 648), (520, 521, 632, 653), (653, 632, 633, 652), (522, 523, 630, 661), (661, 630, 631, 660), (524, 525, 628, 657), (657, 628, 629, 656), (526, 527, 626, 659), (659, 626, 627, 658), (662, 665, 664, 663), (659, 658, 664, 665), (633, 632, 662, 663), (632, 659, 665, 662), (481, 482, 682, 666), (488, 479, 675, 667), (483, 475, 683, 668), (480, 489, 681, 669), (484, 485, 677, 670), (489, 481, 666, 681), (482, 483, 668, 682), (475, 474, 678, 683), (486, 490, 676, 671), (476, 486, 671, 672), (474, 476, 672, 678), (490, 491, 680, 676), (485, 487, 674, 677), (477, 478, 679, 673), (491, 484, 670, 680), (487, 477, 673, 674), (479, 480, 669, 675), (478, 488, 667, 679)])
me_cube_002.use_remesh_preserve_volume = False
me_cube_002.use_remesh_preserve_attributes = False
me_cube_002.use_mirror_vertex_groups = False
me_cube_002.update()

# ---- objects
ob_base = bpy.data.objects.new('Base', me_cube_002)

# ---- transforms, parenting, visibility, modifiers, constraints
ob_base.location = (0.0, 0.0, 0.0)
ob_base.lineart.crease_threshold = 0.0

# ---- collection membership
col_collection_1.objects.link(ob_base)

# ---- scene / render settings (as saved in the file)
scene.frame_start = 1; scene.frame_end = 250; scene.frame_set(1)
scene.render.engine = 'BLENDER_EEVEE_NEXT'
scene.render.resolution_percentage = 50
scene.render.dither_intensity = 0.0
scene.cycles.use_denoising = False
scene.cycles.samples = 128
scene.cycles.sampling_pattern = 'TABULATED_SOBOL'
scene.cycles.light_sampling_threshold = 0.0
scene.cycles.use_adaptive_sampling = False
scene.cycles.use_light_tree = False
scene.cycles.blur_glossy = 0.0
scene.cycles.sample_clamp_indirect = 0.0
scene.view_settings.view_transform = 'Standard'
bpy.context.view_layer.update()

# ---- added for rendering (the .blend has no active camera and no usable light): camera, sun
cam_auto = bpy.data.cameras.new('AutoCamera')
cam_auto.lens = 50.0
cam_auto.sensor_width = 36.0
cam_auto.clip_end = 1000.0
ob_auto_camera = bpy.data.objects.new('AutoCamera', cam_auto)
scene.collection.objects.link(ob_auto_camera)
ob_auto_camera.location = (1.57121, -1.84878, 1.84559)
ob_auto_camera.rotation_euler = (1.09748, -7.21219e-08, 0.694738)
scene.camera = ob_auto_camera
light_auto_sun = bpy.data.lights.new('AutoSun', 'SUN')
light_auto_sun.energy = 3.0
light_auto_sun.angle = 0.0523599
ob_auto_sun = bpy.data.objects.new('AutoSun', light_auto_sun)
scene.collection.objects.link(ob_auto_sun)
ob_auto_sun.rotation_euler = (0.872665, 0.174533, 0.523599)
bpy.context.view_layer.update()

